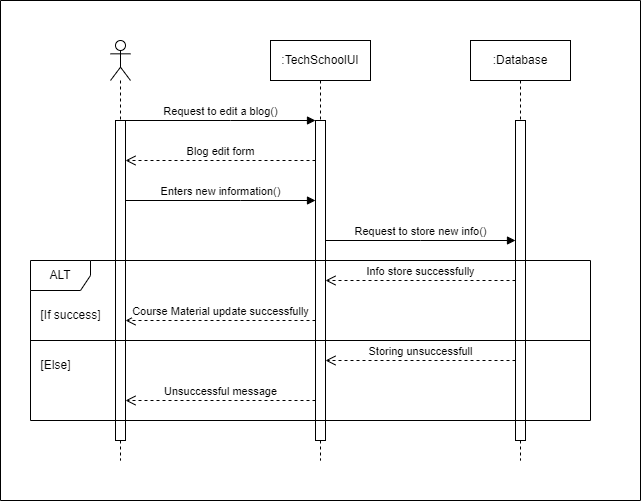

The diagram above was exported from draw.io. Its source (the exported page's mxGraphModel, read from the mxfile embedded in the PNG):
<mxGraphModel dx="880" dy="532" grid="1" gridSize="10" guides="1" tooltips="1" connect="1" arrows="1" fold="1" page="1" pageScale="1" pageWidth="827" pageHeight="1169" background="#ffffff" math="0" shadow="0">
  <root>
    <mxCell id="0" />
    <mxCell id="1" parent="0" />
    <mxCell id="GlNmIyRmDlcmZpvgs9bk-1" value="" style="shape=umlLifeline;perimeter=lifelinePerimeter;whiteSpace=wrap;html=1;container=1;dropTarget=0;collapsible=0;recursiveResize=0;outlineConnect=0;portConstraint=eastwest;newEdgeStyle={&quot;curved&quot;:0,&quot;rounded&quot;:0};participant=umlActor;" vertex="1" parent="1">
      <mxGeometry x="190" y="80" width="20" height="420" as="geometry" />
    </mxCell>
    <mxCell id="GlNmIyRmDlcmZpvgs9bk-2" value="" style="html=1;points=[[0,0,0,0,5],[0,1,0,0,-5],[1,0,0,0,5],[1,1,0,0,-5]];perimeter=orthogonalPerimeter;outlineConnect=0;targetShapes=umlLifeline;portConstraint=eastwest;newEdgeStyle={&quot;curved&quot;:0,&quot;rounded&quot;:0};" vertex="1" parent="GlNmIyRmDlcmZpvgs9bk-1">
      <mxGeometry x="5" y="80" width="10" height="320" as="geometry" />
    </mxCell>
    <mxCell id="GlNmIyRmDlcmZpvgs9bk-3" value=":TechSchoolUI" style="shape=umlLifeline;perimeter=lifelinePerimeter;whiteSpace=wrap;html=1;container=1;dropTarget=0;collapsible=0;recursiveResize=0;outlineConnect=0;portConstraint=eastwest;newEdgeStyle={&quot;curved&quot;:0,&quot;rounded&quot;:0};" vertex="1" parent="1">
      <mxGeometry x="350" y="80" width="100" height="420" as="geometry" />
    </mxCell>
    <mxCell id="GlNmIyRmDlcmZpvgs9bk-4" value="" style="html=1;points=[[0,0,0,0,5],[0,1,0,0,-5],[1,0,0,0,5],[1,1,0,0,-5]];perimeter=orthogonalPerimeter;outlineConnect=0;targetShapes=umlLifeline;portConstraint=eastwest;newEdgeStyle={&quot;curved&quot;:0,&quot;rounded&quot;:0};" vertex="1" parent="GlNmIyRmDlcmZpvgs9bk-3">
      <mxGeometry x="45" y="80" width="10" height="320" as="geometry" />
    </mxCell>
    <mxCell id="GlNmIyRmDlcmZpvgs9bk-5" value=":Database" style="shape=umlLifeline;perimeter=lifelinePerimeter;whiteSpace=wrap;html=1;container=1;dropTarget=0;collapsible=0;recursiveResize=0;outlineConnect=0;portConstraint=eastwest;newEdgeStyle={&quot;curved&quot;:0,&quot;rounded&quot;:0};" vertex="1" parent="1">
      <mxGeometry x="550" y="80" width="100" height="420" as="geometry" />
    </mxCell>
    <mxCell id="GlNmIyRmDlcmZpvgs9bk-6" value="" style="html=1;points=[[0,0,0,0,5],[0,1,0,0,-5],[1,0,0,0,5],[1,1,0,0,-5]];perimeter=orthogonalPerimeter;outlineConnect=0;targetShapes=umlLifeline;portConstraint=eastwest;newEdgeStyle={&quot;curved&quot;:0,&quot;rounded&quot;:0};" vertex="1" parent="GlNmIyRmDlcmZpvgs9bk-5">
      <mxGeometry x="45" y="80" width="10" height="320" as="geometry" />
    </mxCell>
    <mxCell id="GlNmIyRmDlcmZpvgs9bk-7" value="Request to edit a blog()" style="html=1;verticalAlign=bottom;endArrow=block;curved=0;rounded=0;" edge="1" parent="1" source="GlNmIyRmDlcmZpvgs9bk-2" target="GlNmIyRmDlcmZpvgs9bk-4">
      <mxGeometry width="80" relative="1" as="geometry">
        <mxPoint x="370" y="280" as="sourcePoint" />
        <mxPoint x="450" y="280" as="targetPoint" />
        <Array as="points">
          <mxPoint x="310" y="160" />
        </Array>
      </mxGeometry>
    </mxCell>
    <mxCell id="GlNmIyRmDlcmZpvgs9bk-8" value="Blog edit form" style="html=1;verticalAlign=bottom;endArrow=open;dashed=1;endSize=8;curved=0;rounded=0;" edge="1" parent="1" source="GlNmIyRmDlcmZpvgs9bk-4" target="GlNmIyRmDlcmZpvgs9bk-2">
      <mxGeometry relative="1" as="geometry">
        <mxPoint x="450" y="280" as="sourcePoint" />
        <mxPoint x="370" y="280" as="targetPoint" />
        <Array as="points">
          <mxPoint x="300" y="200" />
        </Array>
      </mxGeometry>
    </mxCell>
    <mxCell id="GlNmIyRmDlcmZpvgs9bk-9" value="Enters new information()" style="html=1;verticalAlign=bottom;endArrow=block;curved=0;rounded=0;" edge="1" parent="1" source="GlNmIyRmDlcmZpvgs9bk-2" target="GlNmIyRmDlcmZpvgs9bk-4">
      <mxGeometry width="80" relative="1" as="geometry">
        <mxPoint x="215" y="170" as="sourcePoint" />
        <mxPoint x="405" y="170" as="targetPoint" />
        <Array as="points">
          <mxPoint x="320" y="240" />
        </Array>
      </mxGeometry>
    </mxCell>
    <mxCell id="GlNmIyRmDlcmZpvgs9bk-10" value="Request to store new info()" style="html=1;verticalAlign=bottom;endArrow=block;curved=0;rounded=0;" edge="1" parent="1" source="GlNmIyRmDlcmZpvgs9bk-4" target="GlNmIyRmDlcmZpvgs9bk-6">
      <mxGeometry width="80" relative="1" as="geometry">
        <mxPoint x="370" y="280" as="sourcePoint" />
        <mxPoint x="450" y="280" as="targetPoint" />
        <Array as="points">
          <mxPoint x="500" y="280" />
        </Array>
      </mxGeometry>
    </mxCell>
    <mxCell id="GlNmIyRmDlcmZpvgs9bk-11" value="ALT" style="shape=umlFrame;whiteSpace=wrap;html=1;pointerEvents=0;" vertex="1" parent="1">
      <mxGeometry x="110" y="300" width="560" height="160" as="geometry" />
    </mxCell>
    <mxCell id="GlNmIyRmDlcmZpvgs9bk-12" value="Info store successfully" style="html=1;verticalAlign=bottom;endArrow=open;dashed=1;endSize=8;curved=0;rounded=0;" edge="1" parent="1" source="GlNmIyRmDlcmZpvgs9bk-6" target="GlNmIyRmDlcmZpvgs9bk-4">
      <mxGeometry relative="1" as="geometry">
        <mxPoint x="600" y="340" as="sourcePoint" />
        <mxPoint x="410" y="340" as="targetPoint" />
        <Array as="points">
          <mxPoint x="500" y="320" />
        </Array>
      </mxGeometry>
    </mxCell>
    <mxCell id="GlNmIyRmDlcmZpvgs9bk-13" value="Course Material update successfully" style="html=1;verticalAlign=bottom;endArrow=open;dashed=1;endSize=8;curved=0;rounded=0;" edge="1" parent="1" source="GlNmIyRmDlcmZpvgs9bk-4" target="GlNmIyRmDlcmZpvgs9bk-2">
      <mxGeometry relative="1" as="geometry">
        <mxPoint x="450" y="280" as="sourcePoint" />
        <mxPoint x="370" y="280" as="targetPoint" />
        <Array as="points">
          <mxPoint x="300" y="360" />
        </Array>
      </mxGeometry>
    </mxCell>
    <mxCell id="GlNmIyRmDlcmZpvgs9bk-14" value="Storing unsuccessfull" style="html=1;verticalAlign=bottom;endArrow=open;dashed=1;endSize=8;curved=0;rounded=0;" edge="1" parent="1">
      <mxGeometry relative="1" as="geometry">
        <mxPoint x="595" y="400" as="sourcePoint" />
        <mxPoint x="405" y="400" as="targetPoint" />
      </mxGeometry>
    </mxCell>
    <mxCell id="GlNmIyRmDlcmZpvgs9bk-15" value="Unsuccessful message" style="html=1;verticalAlign=bottom;endArrow=open;dashed=1;endSize=8;curved=0;rounded=0;" edge="1" parent="1" source="GlNmIyRmDlcmZpvgs9bk-4" target="GlNmIyRmDlcmZpvgs9bk-2">
      <mxGeometry relative="1" as="geometry">
        <mxPoint x="450" y="280" as="sourcePoint" />
        <mxPoint x="370" y="280" as="targetPoint" />
        <Array as="points">
          <mxPoint x="300" y="440" />
        </Array>
      </mxGeometry>
    </mxCell>
    <mxCell id="GlNmIyRmDlcmZpvgs9bk-16" value="" style="swimlane;startSize=0;" vertex="1" parent="1">
      <mxGeometry x="80" y="40" width="640" height="500" as="geometry" />
    </mxCell>
    <mxCell id="GlNmIyRmDlcmZpvgs9bk-17" value="[If success]" style="text;html=1;align=center;verticalAlign=middle;resizable=0;points=[];autosize=1;strokeColor=none;fillColor=none;" vertex="1" parent="GlNmIyRmDlcmZpvgs9bk-16">
      <mxGeometry x="30" y="300" width="80" height="30" as="geometry" />
    </mxCell>
    <mxCell id="GlNmIyRmDlcmZpvgs9bk-18" value="[Else]" style="text;html=1;align=center;verticalAlign=middle;resizable=0;points=[];autosize=1;strokeColor=none;fillColor=none;" vertex="1" parent="GlNmIyRmDlcmZpvgs9bk-16">
      <mxGeometry x="30" y="350" width="50" height="30" as="geometry" />
    </mxCell>
    <mxCell id="GlNmIyRmDlcmZpvgs9bk-19" value="" style="line;strokeWidth=1;fillColor=none;align=left;verticalAlign=middle;spacingTop=-1;spacingLeft=3;spacingRight=3;rotatable=0;labelPosition=right;points=[];portConstraint=eastwest;strokeColor=inherit;" vertex="1" parent="1">
      <mxGeometry x="110" y="376" width="560" height="8" as="geometry" />
    </mxCell>
  </root>
</mxGraphModel>